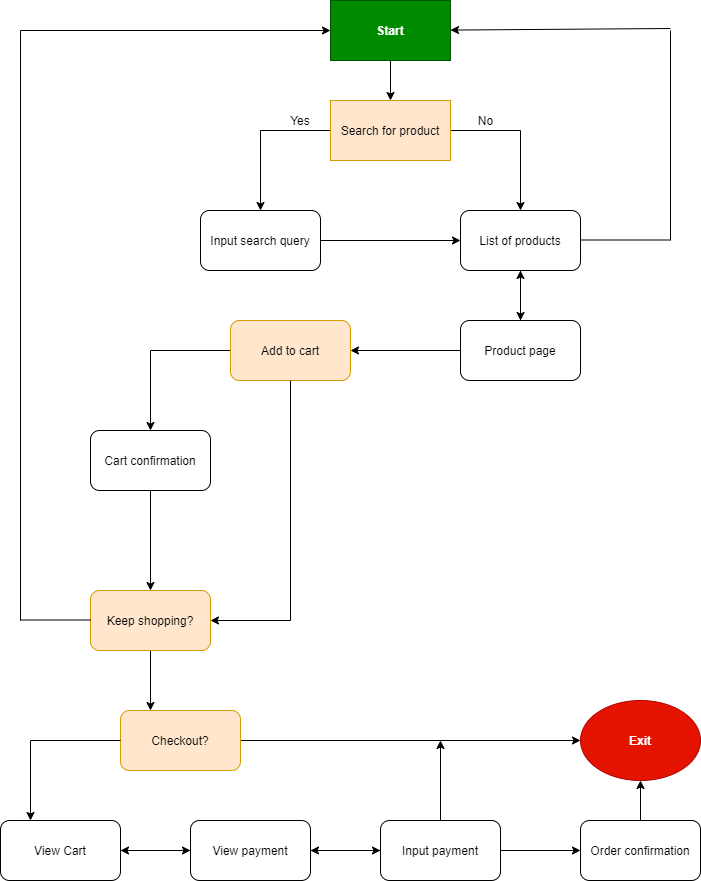

The diagram above was exported from draw.io. Its source (the exported page's mxGraphModel, read from the mxfile embedded in the PNG):
<mxGraphModel dx="972" dy="790" grid="1" gridSize="10" guides="1" tooltips="1" connect="1" arrows="1" fold="1" page="1" pageScale="1" pageWidth="850" pageHeight="1100" math="0" shadow="0">
  <root>
    <mxCell id="0" />
    <mxCell id="1" parent="0" />
    <mxCell id="4" style="edgeStyle=orthogonalEdgeStyle;rounded=0;orthogonalLoop=1;jettySize=auto;html=1;entryX=0.5;entryY=0;entryDx=0;entryDy=0;" edge="1" parent="1" source="2" target="3">
      <mxGeometry relative="1" as="geometry" />
    </mxCell>
    <mxCell id="2" value="Start" style="rounded=0;whiteSpace=wrap;html=1;fillColor=#008a00;strokeColor=#005700;fontColor=#ffffff;fontStyle=1" vertex="1" parent="1">
      <mxGeometry x="340" y="110" width="120" height="60" as="geometry" />
    </mxCell>
    <mxCell id="7" style="edgeStyle=orthogonalEdgeStyle;rounded=0;orthogonalLoop=1;jettySize=auto;html=1;" edge="1" parent="1" source="3" target="5">
      <mxGeometry relative="1" as="geometry" />
    </mxCell>
    <mxCell id="13" style="edgeStyle=orthogonalEdgeStyle;rounded=0;orthogonalLoop=1;jettySize=auto;html=1;" edge="1" parent="1" source="3" target="6">
      <mxGeometry relative="1" as="geometry" />
    </mxCell>
    <mxCell id="3" value="Search for product" style="rounded=0;whiteSpace=wrap;html=1;fillColor=#ffe6cc;strokeColor=#d79b00;fontStyle=0;labelBackgroundColor=none;fontColor=#000000;" vertex="1" parent="1">
      <mxGeometry x="340" y="210" width="120" height="60" as="geometry" />
    </mxCell>
    <mxCell id="8" style="edgeStyle=orthogonalEdgeStyle;rounded=0;orthogonalLoop=1;jettySize=auto;html=1;" edge="1" parent="1" source="5" target="6">
      <mxGeometry relative="1" as="geometry" />
    </mxCell>
    <mxCell id="5" value="Input search query" style="rounded=1;whiteSpace=wrap;html=1;" vertex="1" parent="1">
      <mxGeometry x="210" y="320" width="120" height="60" as="geometry" />
    </mxCell>
    <mxCell id="20" style="edgeStyle=orthogonalEdgeStyle;rounded=0;orthogonalLoop=1;jettySize=auto;html=1;entryX=0.5;entryY=0;entryDx=0;entryDy=0;" edge="1" parent="1" source="6" target="14">
      <mxGeometry relative="1" as="geometry" />
    </mxCell>
    <mxCell id="6" value="List of products" style="rounded=1;whiteSpace=wrap;html=1;" vertex="1" parent="1">
      <mxGeometry x="470" y="320" width="120" height="60" as="geometry" />
    </mxCell>
    <mxCell id="21" style="edgeStyle=orthogonalEdgeStyle;rounded=0;orthogonalLoop=1;jettySize=auto;html=1;" edge="1" parent="1" source="14" target="6">
      <mxGeometry relative="1" as="geometry" />
    </mxCell>
    <mxCell id="25" style="edgeStyle=orthogonalEdgeStyle;rounded=0;orthogonalLoop=1;jettySize=auto;html=1;" edge="1" parent="1" source="14">
      <mxGeometry relative="1" as="geometry">
        <mxPoint x="360" y="460" as="targetPoint" />
      </mxGeometry>
    </mxCell>
    <mxCell id="14" value="Product page" style="rounded=1;whiteSpace=wrap;html=1;" vertex="1" parent="1">
      <mxGeometry x="470" y="430" width="120" height="60" as="geometry" />
    </mxCell>
    <mxCell id="17" value="" style="endArrow=none;html=1;" edge="1" parent="1">
      <mxGeometry width="50" height="50" relative="1" as="geometry">
        <mxPoint x="590" y="349.5" as="sourcePoint" />
        <mxPoint x="680" y="349.5" as="targetPoint" />
      </mxGeometry>
    </mxCell>
    <mxCell id="18" value="" style="endArrow=none;html=1;" edge="1" parent="1">
      <mxGeometry width="50" height="50" relative="1" as="geometry">
        <mxPoint x="680" y="350" as="sourcePoint" />
        <mxPoint x="680" y="140" as="targetPoint" />
      </mxGeometry>
    </mxCell>
    <mxCell id="19" value="" style="endArrow=classic;html=1;" edge="1" parent="1" target="2">
      <mxGeometry width="50" height="50" relative="1" as="geometry">
        <mxPoint x="680" y="138" as="sourcePoint" />
        <mxPoint x="600" y="130" as="targetPoint" />
      </mxGeometry>
    </mxCell>
    <mxCell id="22" value="Yes" style="text;html=1;strokeColor=none;fillColor=none;align=center;verticalAlign=middle;whiteSpace=wrap;rounded=0;fontColor=#000000;" vertex="1" parent="1">
      <mxGeometry x="290" y="220" width="40" height="20" as="geometry" />
    </mxCell>
    <mxCell id="23" value="No" style="text;html=1;align=center;verticalAlign=middle;resizable=0;points=[];autosize=1;strokeColor=none;fontColor=#000000;" vertex="1" parent="1">
      <mxGeometry x="480" y="220" width="30" height="20" as="geometry" />
    </mxCell>
    <mxCell id="24" value="Return to home" style="text;html=1;align=center;verticalAlign=middle;resizable=0;points=[];autosize=1;strokeColor=none;fontColor=#FFFFFF;" vertex="1" parent="1">
      <mxGeometry x="540" y="120" width="100" height="20" as="geometry" />
    </mxCell>
    <mxCell id="30" style="edgeStyle=orthogonalEdgeStyle;rounded=0;orthogonalLoop=1;jettySize=auto;html=1;entryX=0.5;entryY=0;entryDx=0;entryDy=0;" edge="1" parent="1" source="27" target="28">
      <mxGeometry relative="1" as="geometry" />
    </mxCell>
    <mxCell id="27" value="Add to cart" style="rounded=1;whiteSpace=wrap;html=1;fillColor=#ffe6cc;strokeColor=#d79b00;fontColor=#000000;" vertex="1" parent="1">
      <mxGeometry x="240" y="430" width="120" height="60" as="geometry" />
    </mxCell>
    <mxCell id="33" style="edgeStyle=orthogonalEdgeStyle;rounded=0;orthogonalLoop=1;jettySize=auto;html=1;" edge="1" parent="1" source="28" target="34">
      <mxGeometry relative="1" as="geometry">
        <mxPoint x="160" y="670" as="targetPoint" />
      </mxGeometry>
    </mxCell>
    <mxCell id="28" value="Cart confirmation" style="rounded=1;whiteSpace=wrap;html=1;" vertex="1" parent="1">
      <mxGeometry x="100" y="540" width="120" height="60" as="geometry" />
    </mxCell>
    <mxCell id="49" style="edgeStyle=orthogonalEdgeStyle;rounded=0;orthogonalLoop=1;jettySize=auto;html=1;entryX=0.25;entryY=0;entryDx=0;entryDy=0;" edge="1" parent="1" source="34" target="48">
      <mxGeometry relative="1" as="geometry" />
    </mxCell>
    <mxCell id="34" value="Keep shopping?" style="rounded=1;whiteSpace=wrap;html=1;fillColor=#ffe6cc;strokeColor=#d79b00;fontColor=#000000;" vertex="1" parent="1">
      <mxGeometry x="100" y="700" width="120" height="60" as="geometry" />
    </mxCell>
    <mxCell id="36" value="" style="endArrow=none;html=1;" edge="1" parent="1">
      <mxGeometry width="50" height="50" relative="1" as="geometry">
        <mxPoint x="30" y="729.5" as="sourcePoint" />
        <mxPoint x="100" y="729.5" as="targetPoint" />
      </mxGeometry>
    </mxCell>
    <mxCell id="38" value="" style="endArrow=none;html=1;" edge="1" parent="1">
      <mxGeometry width="50" height="50" relative="1" as="geometry">
        <mxPoint x="30" y="730" as="sourcePoint" />
        <mxPoint x="30" y="140" as="targetPoint" />
      </mxGeometry>
    </mxCell>
    <mxCell id="39" value="" style="endArrow=classic;html=1;entryX=0;entryY=0.5;entryDx=0;entryDy=0;" edge="1" parent="1" target="2">
      <mxGeometry width="50" height="50" relative="1" as="geometry">
        <mxPoint x="30" y="140" as="sourcePoint" />
        <mxPoint x="80" y="90" as="targetPoint" />
      </mxGeometry>
    </mxCell>
    <mxCell id="40" value="Yes" style="text;html=1;strokeColor=none;fillColor=none;align=center;verticalAlign=middle;whiteSpace=wrap;rounded=0;fontColor=#FFFFFF;" vertex="1" parent="1">
      <mxGeometry x="50" y="710" width="40" height="20" as="geometry" />
    </mxCell>
    <mxCell id="41" value="Yes" style="text;html=1;strokeColor=none;fillColor=none;align=center;verticalAlign=middle;whiteSpace=wrap;rounded=0;fontColor=#FFFFFF;" vertex="1" parent="1">
      <mxGeometry x="180" y="440" width="40" height="20" as="geometry" />
    </mxCell>
    <mxCell id="44" value="" style="endArrow=none;html=1;" edge="1" parent="1">
      <mxGeometry width="50" height="50" relative="1" as="geometry">
        <mxPoint x="300" y="730" as="sourcePoint" />
        <mxPoint x="300" y="490" as="targetPoint" />
      </mxGeometry>
    </mxCell>
    <mxCell id="45" value="" style="endArrow=classic;html=1;entryX=1;entryY=0.5;entryDx=0;entryDy=0;" edge="1" parent="1" target="34">
      <mxGeometry width="50" height="50" relative="1" as="geometry">
        <mxPoint x="300" y="730" as="sourcePoint" />
        <mxPoint x="350" y="680" as="targetPoint" />
      </mxGeometry>
    </mxCell>
    <mxCell id="46" value="No" style="text;html=1;strokeColor=none;fillColor=none;align=center;verticalAlign=middle;whiteSpace=wrap;rounded=0;fontColor=#FFFFFF;" vertex="1" parent="1">
      <mxGeometry x="300" y="570" width="40" height="20" as="geometry" />
    </mxCell>
    <mxCell id="52" style="edgeStyle=orthogonalEdgeStyle;rounded=0;orthogonalLoop=1;jettySize=auto;html=1;" edge="1" parent="1" source="48" target="51">
      <mxGeometry relative="1" as="geometry" />
    </mxCell>
    <mxCell id="48" value="Checkout?" style="rounded=1;whiteSpace=wrap;html=1;fillColor=#ffe6cc;strokeColor=#d79b00;fontColor=#000000;" vertex="1" parent="1">
      <mxGeometry x="130" y="820" width="120" height="60" as="geometry" />
    </mxCell>
    <mxCell id="50" value="No" style="text;html=1;strokeColor=none;fillColor=none;align=center;verticalAlign=middle;whiteSpace=wrap;rounded=0;fontColor=#FFFFFF;" vertex="1" parent="1">
      <mxGeometry x="160" y="780" width="40" height="20" as="geometry" />
    </mxCell>
    <mxCell id="51" value="Exit" style="ellipse;whiteSpace=wrap;html=1;fillColor=#e51400;strokeColor=#B20000;fontColor=#ffffff;fontStyle=1" vertex="1" parent="1">
      <mxGeometry x="590" y="810" width="120" height="80" as="geometry" />
    </mxCell>
    <mxCell id="53" value="No" style="text;html=1;strokeColor=none;fillColor=none;align=center;verticalAlign=middle;whiteSpace=wrap;rounded=0;fontColor=#FFFFFF;" vertex="1" parent="1">
      <mxGeometry x="320" y="830" width="40" height="20" as="geometry" />
    </mxCell>
    <mxCell id="63" style="edgeStyle=orthogonalEdgeStyle;rounded=0;orthogonalLoop=1;jettySize=auto;html=1;" edge="1" parent="1" source="54">
      <mxGeometry relative="1" as="geometry">
        <mxPoint x="200" y="960" as="targetPoint" />
      </mxGeometry>
    </mxCell>
    <mxCell id="54" value="View Cart" style="rounded=1;whiteSpace=wrap;html=1;" vertex="1" parent="1">
      <mxGeometry x="10" y="930" width="120" height="60" as="geometry" />
    </mxCell>
    <mxCell id="61" style="edgeStyle=orthogonalEdgeStyle;rounded=0;orthogonalLoop=1;jettySize=auto;html=1;entryX=0;entryY=0.5;entryDx=0;entryDy=0;" edge="1" parent="1" source="55" target="56">
      <mxGeometry relative="1" as="geometry" />
    </mxCell>
    <mxCell id="62" style="edgeStyle=orthogonalEdgeStyle;rounded=0;orthogonalLoop=1;jettySize=auto;html=1;entryX=1;entryY=0.5;entryDx=0;entryDy=0;" edge="1" parent="1" source="55" target="54">
      <mxGeometry relative="1" as="geometry" />
    </mxCell>
    <mxCell id="55" value="View payment" style="rounded=1;whiteSpace=wrap;html=1;" vertex="1" parent="1">
      <mxGeometry x="200" y="930" width="120" height="60" as="geometry" />
    </mxCell>
    <mxCell id="59" style="edgeStyle=orthogonalEdgeStyle;rounded=0;orthogonalLoop=1;jettySize=auto;html=1;" edge="1" parent="1" source="56" target="57">
      <mxGeometry relative="1" as="geometry" />
    </mxCell>
    <mxCell id="60" style="edgeStyle=orthogonalEdgeStyle;rounded=0;orthogonalLoop=1;jettySize=auto;html=1;entryX=1;entryY=0.5;entryDx=0;entryDy=0;" edge="1" parent="1" source="56" target="55">
      <mxGeometry relative="1" as="geometry" />
    </mxCell>
    <mxCell id="69" style="edgeStyle=orthogonalEdgeStyle;rounded=0;orthogonalLoop=1;jettySize=auto;html=1;fontColor=#000000;" edge="1" parent="1" source="56">
      <mxGeometry relative="1" as="geometry">
        <mxPoint x="450" y="850" as="targetPoint" />
      </mxGeometry>
    </mxCell>
    <mxCell id="56" value="Input payment" style="rounded=1;whiteSpace=wrap;html=1;" vertex="1" parent="1">
      <mxGeometry x="390" y="930" width="120" height="60" as="geometry" />
    </mxCell>
    <mxCell id="58" style="edgeStyle=orthogonalEdgeStyle;rounded=0;orthogonalLoop=1;jettySize=auto;html=1;entryX=0.5;entryY=1;entryDx=0;entryDy=0;" edge="1" parent="1" source="57" target="51">
      <mxGeometry relative="1" as="geometry" />
    </mxCell>
    <mxCell id="57" value="Order confirmation" style="rounded=1;whiteSpace=wrap;html=1;" vertex="1" parent="1">
      <mxGeometry x="590" y="930" width="120" height="60" as="geometry" />
    </mxCell>
    <mxCell id="65" value="" style="endArrow=none;html=1;" edge="1" parent="1">
      <mxGeometry width="50" height="50" relative="1" as="geometry">
        <mxPoint x="40" y="850" as="sourcePoint" />
        <mxPoint x="130" y="850" as="targetPoint" />
      </mxGeometry>
    </mxCell>
    <mxCell id="66" value="" style="endArrow=classic;html=1;entryX=0.25;entryY=0;entryDx=0;entryDy=0;" edge="1" parent="1" target="54">
      <mxGeometry width="50" height="50" relative="1" as="geometry">
        <mxPoint x="40" y="850" as="sourcePoint" />
        <mxPoint x="110" y="800" as="targetPoint" />
      </mxGeometry>
    </mxCell>
    <mxCell id="67" value="Yes" style="text;html=1;strokeColor=none;fillColor=none;align=center;verticalAlign=middle;whiteSpace=wrap;rounded=0;fontColor=#FFFFFF;" vertex="1" parent="1">
      <mxGeometry x="60" y="830" width="40" height="20" as="geometry" />
    </mxCell>
    <mxCell id="70" value="&lt;font color=&quot;#ffffff&quot;&gt;Invalid payment&lt;/font&gt;" style="text;html=1;strokeColor=none;fillColor=none;align=center;verticalAlign=middle;whiteSpace=wrap;rounded=0;labelBackgroundColor=none;fontColor=#000000;" vertex="1" parent="1">
      <mxGeometry x="450" y="880" width="90" height="20" as="geometry" />
    </mxCell>
    <mxCell id="71" value="&lt;font color=&quot;#ffffff&quot;&gt;Valid&lt;/font&gt;" style="text;html=1;align=center;verticalAlign=middle;resizable=0;points=[];autosize=1;strokeColor=none;fontColor=#000000;" vertex="1" parent="1">
      <mxGeometry x="530" y="940" width="40" height="20" as="geometry" />
    </mxCell>
  </root>
</mxGraphModel>